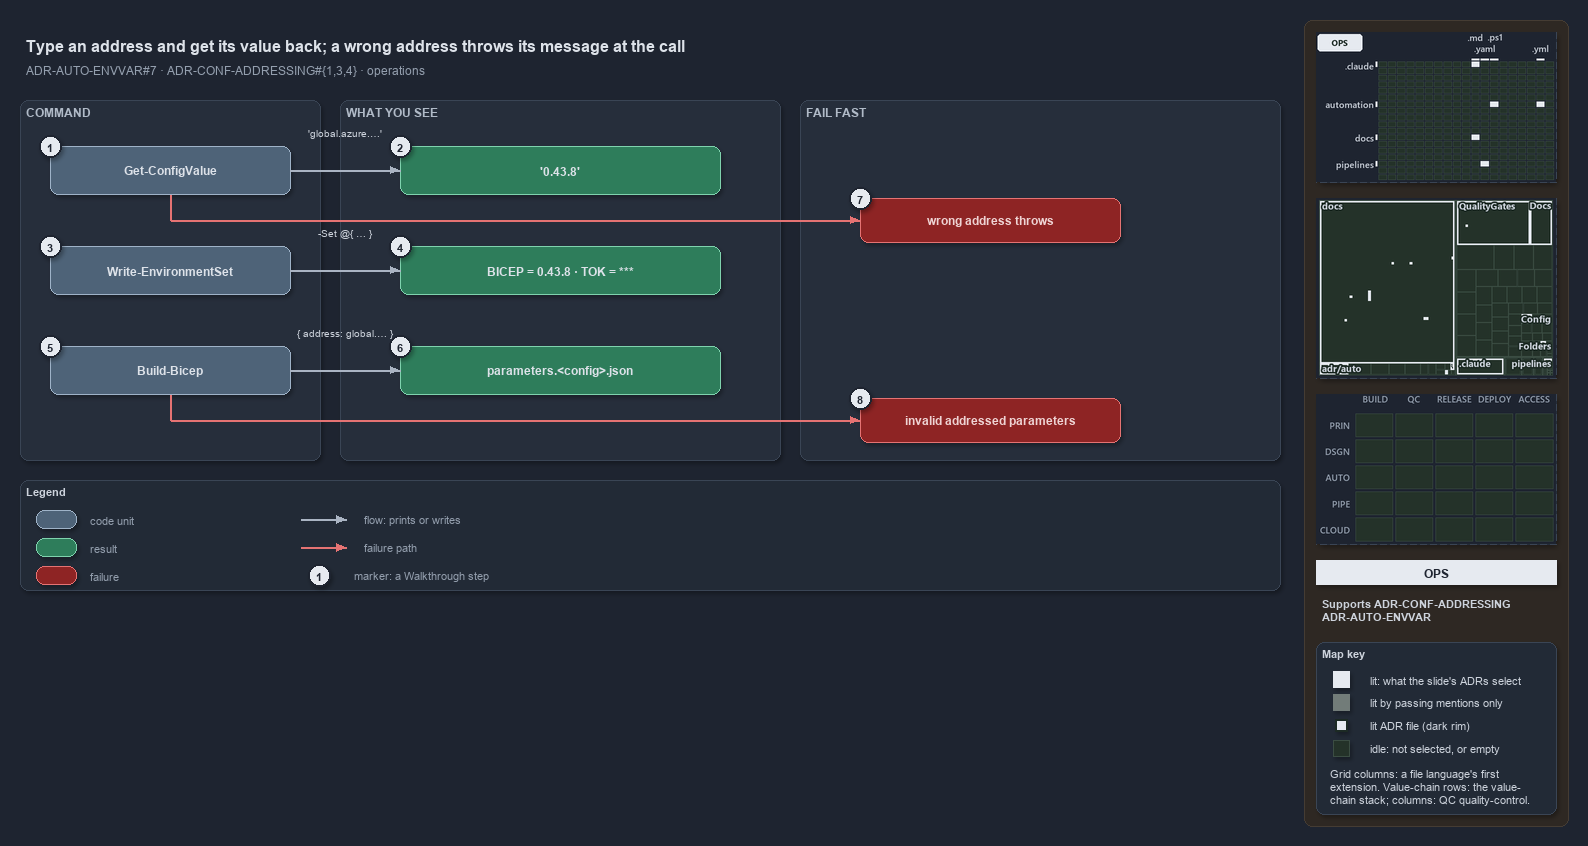

The diagram above was exported from draw.io. Its source (the exported page's mxGraphModel, read from the mxfile embedded in the PNG):
<mxGraphModel dx="1024" dy="768" grid="0" gridSize="10" guides="1" tooltips="1" connect="1" arrows="1" fold="1" page="1" pageScale="1" pageWidth="1572" pageHeight="660" background="#1E2430" math="0" shadow="1">
  <root>
    <mxCell id="0" />
    <mxCell id="1" parent="0" />
    <mxCell id="sidebar-bg" value="" style="rounded=1;arcSize=2;html=1;fillColor=#2E2823;strokeColor=#453C33;shadow=0;" vertex="1" parent="1">
      <mxGeometry x="1304" y="4" width="264" height="806" as="geometry" />
    </mxCell>
    <mxCell id="title" value="Type an address and get its value back; a wrong address throws its message at the call" style="text;html=1;align=left;verticalAlign=middle;fontSize=16;fontStyle=1;fontColor=#DDE2E9;" vertex="1" parent="1">
      <mxGeometry x="20" y="14" width="1260" height="30" as="geometry" />
    </mxCell>
    <mxCell id="subtitle" value="ADR-AUTO-ENVVAR#7 &amp;#183; ADR-CONF-ADDRESSING#{1,3,4} &amp;#183; operations" style="text;html=1;align=left;verticalAlign=middle;fontSize=12;fontColor=#949FAE;" vertex="1" parent="1">
      <mxGeometry x="20" y="44" width="1240" height="20" as="geometry" />
    </mxCell>
    <mxCell id="minimap-grid" value="" style="shape=image;imageAspect=0;rounded=1;arcSize=4;whiteSpace=wrap;html=1;fillColor=#262E3B;strokeColor=#3A4555;dashed=1;fontColor=#949FAE;fontSize=11;image=data:image/png,(base64 omitted: 11596 chars);" vertex="1" parent="1">
      <mxGeometry x="1316" y="16" width="240" height="150" as="geometry" />
    </mxCell>
    <mxCell id="minimap-tree" value="" style="shape=image;imageAspect=0;rounded=1;arcSize=4;whiteSpace=wrap;html=1;fillColor=#262E3B;strokeColor=#3A4555;dashed=1;fontColor=#949FAE;fontSize=11;image=data:image/png,(base64 omitted: 20460 chars);" vertex="1" parent="1">
      <mxGeometry x="1316" y="182" width="240" height="180" as="geometry" />
    </mxCell>
    <mxCell id="minimap-chain" value="" style="shape=image;imageAspect=0;rounded=1;arcSize=4;whiteSpace=wrap;html=1;fillColor=#262E3B;strokeColor=#3A4555;dashed=1;fontColor=#949FAE;fontSize=11;image=data:image/png,(base64 omitted: 11912 chars);" vertex="1" parent="1">
      <mxGeometry x="1316" y="378" width="240" height="150" as="geometry" />
    </mxCell>
    <mxCell id="lens-badge" value="OPS" style="rounded=0;whiteSpace=wrap;html=1;align=center;verticalAlign=middle;fontSize=12;fontStyle=1;fontColor=#1E2430;fillColor=#E6EAF0;strokeColor=none;" vertex="1" parent="1">
      <mxGeometry x="1316" y="544" width="240" height="24" as="geometry" />
    </mxCell>
    <mxCell id="supports" value="&lt;b&gt;Supports&lt;/b&gt; ADR-CONF-ADDRESSING&lt;br&gt;ADR-AUTO-ENVVAR" style="text;html=1;whiteSpace=wrap;align=left;verticalAlign=top;fontSize=11;fontColor=#CDD3DC;" vertex="1" parent="1">
      <mxGeometry x="1316" y="576" width="240" height="38" as="geometry" />
    </mxCell>
    <mxCell id="mapkey" value="&lt;b&gt;Map key&lt;/b&gt;" style="rounded=1;arcSize=6;whiteSpace=wrap;html=1;align=left;verticalAlign=top;fontSize=11;fontColor=#CDD3DC;fillColor=#222A36;strokeColor=#3A4555;spacingLeft=8;spacingTop=2;" vertex="1" parent="1">
      <mxGeometry x="1316" y="626" width="240" height="172" as="geometry" />
    </mxCell>
    <mxCell id="mapkey-lit" value="" style="rounded=0;html=1;fillColor=#E6EAF0;strokeColor=#E6EAF0;" vertex="1" parent="1">
      <mxGeometry x="1333.0" y="655.0" width="16" height="16" as="geometry" />
    </mxCell>
    <mxCell id="mapkey-lit-text" value="lit: what the slide's ADRs select" style="text;html=1;align=left;verticalAlign=middle;fontSize=11;fontColor=#CDD3DC;" vertex="1" parent="1">
      <mxGeometry x="1364" y="653" width="184" height="20" as="geometry" />
    </mxCell>
    <mxCell id="mapkey-touched" value="" style="rounded=0;html=1;fillColor=#727C79;strokeColor=#727C79;" vertex="1" parent="1">
      <mxGeometry x="1333.0" y="678.0" width="16" height="16" as="geometry" />
    </mxCell>
    <mxCell id="mapkey-touched-text" value="lit by passing mentions only" style="text;html=1;align=left;verticalAlign=middle;fontSize=11;fontColor=#CDD3DC;" vertex="1" parent="1">
      <mxGeometry x="1364" y="676" width="184" height="20" as="geometry" />
    </mxCell>
    <mxCell id="mapkey-adr" value="" style="rounded=0;html=1;fillColor=#E6EAF0;strokeColor=#1C2A24;strokeWidth=2;" vertex="1" parent="1">
      <mxGeometry x="1335.0" y="703.0" width="12" height="12" as="geometry" />
    </mxCell>
    <mxCell id="mapkey-adr-text" value="lit ADR file (dark rim)" style="text;html=1;align=left;verticalAlign=middle;fontSize=11;fontColor=#CDD3DC;" vertex="1" parent="1">
      <mxGeometry x="1364" y="699" width="184" height="20" as="geometry" />
    </mxCell>
    <mxCell id="mapkey-idle" value="" style="rounded=0;html=1;fillColor=#243229;strokeColor=#3B4D43;" vertex="1" parent="1">
      <mxGeometry x="1333.0" y="724.0" width="16" height="16" as="geometry" />
    </mxCell>
    <mxCell id="mapkey-idle-text" value="idle: not selected, or empty" style="text;html=1;align=left;verticalAlign=middle;fontSize=11;fontColor=#CDD3DC;" vertex="1" parent="1">
      <mxGeometry x="1364" y="722" width="184" height="20" as="geometry" />
    </mxCell>
    <mxCell id="mapkey-codes" value="Grid columns: a file language's first&lt;br&gt;extension. Value-chain rows: the value-&lt;br&gt;chain stack; columns: QC quality-control." style="text;html=1;align=left;verticalAlign=top;whiteSpace=wrap;fontSize=11;fontColor=#CDD3DC;" vertex="1" parent="1">
      <mxGeometry x="1324" y="746" width="224" height="46" as="geometry" />
    </mxCell>
    <mxCell id="band-cmd" value="COMMAND" style="rounded=1;html=1;arcSize=3;fillColor=#262E3B;strokeColor=#3A4555;verticalAlign=top;align=left;spacingLeft=8;fontStyle=1;fontSize=12;fontColor=#B0BAC7;" vertex="1" parent="1">
      <mxGeometry x="20" y="84" width="300" height="360" as="geometry" />
    </mxCell>
    <mxCell id="band-see" value="WHAT YOU SEE" style="rounded=1;html=1;arcSize=3;fillColor=#262E3B;strokeColor=#3A4555;verticalAlign=top;align=left;spacingLeft=8;fontStyle=1;fontSize=12;fontColor=#B0BAC7;" vertex="1" parent="1">
      <mxGeometry x="340" y="84" width="440" height="360" as="geometry" />
    </mxCell>
    <mxCell id="band-fail" value="FAIL FAST" style="rounded=1;html=1;arcSize=3;fillColor=#262E3B;strokeColor=#3A4555;verticalAlign=top;align=left;spacingLeft=8;fontStyle=1;fontSize=12;fontColor=#B0BAC7;" vertex="1" parent="1">
      <mxGeometry x="800" y="84" width="480" height="360" as="geometry" />
    </mxCell>
    <mxCell id="c-gcv" value="&lt;b&gt;Get-ConfigValue&lt;/b&gt;" style="rounded=1;whiteSpace=wrap;html=1;arcSize=20;fillColor=#4E6378;strokeColor=#9FB3C8;fontColor=#DDE2E9;fontSize=12;" vertex="1" parent="1">
      <mxGeometry x="50" y="130" width="240" height="48" as="geometry" />
    </mxCell>
    <mxCell id="c-wes" value="&lt;b&gt;Write-EnvironmentSet&lt;/b&gt;" style="rounded=1;whiteSpace=wrap;html=1;arcSize=20;fillColor=#4E6378;strokeColor=#9FB3C8;fontColor=#DDE2E9;fontSize=12;" vertex="1" parent="1">
      <mxGeometry x="50" y="230" width="240" height="48" as="geometry" />
    </mxCell>
    <mxCell id="c-build" value="&lt;b&gt;Build-Bicep&lt;/b&gt;" style="rounded=1;whiteSpace=wrap;html=1;arcSize=20;fillColor=#4E6378;strokeColor=#9FB3C8;fontColor=#DDE2E9;fontSize=12;" vertex="1" parent="1">
      <mxGeometry x="50" y="330" width="240" height="48" as="geometry" />
    </mxCell>
    <mxCell id="r-value" value="&lt;b&gt;'0.43.8'&lt;/b&gt;" style="rounded=1;whiteSpace=wrap;html=1;arcSize=20;fillColor=#2E7D5B;strokeColor=#7FD3AE;fontColor=#DDE2E9;fontSize=12;" vertex="1" parent="1">
      <mxGeometry x="400" y="130" width="320" height="48" as="geometry" />
    </mxCell>
    <mxCell id="r-env" value="&lt;b&gt;BICEP = 0.43.8 &amp;#183; TOK = ***&lt;/b&gt;" style="rounded=1;whiteSpace=wrap;html=1;arcSize=20;fillColor=#2E7D5B;strokeColor=#7FD3AE;fontColor=#DDE2E9;fontSize=12;" vertex="1" parent="1">
      <mxGeometry x="400" y="230" width="320" height="48" as="geometry" />
    </mxCell>
    <mxCell id="r-json" value="&lt;b&gt;parameters.&amp;lt;config&amp;gt;.json&lt;/b&gt;" style="rounded=1;whiteSpace=wrap;html=1;arcSize=20;fillColor=#2E7D5B;strokeColor=#7FD3AE;fontColor=#DDE2E9;fontSize=12;" vertex="1" parent="1">
      <mxGeometry x="400" y="330" width="320" height="48" as="geometry" />
    </mxCell>
    <mxCell id="edge-gcv-value" value="" style="edgeStyle=orthogonalEdgeStyle;rounded=1;html=1;fontSize=10;fontColor=#CDD3DC;endArrow=block;strokeColor=#AAB4C3;shadow=0;" edge="1" parent="1" source="c-gcv" target="r-value">
      <mxGeometry relative="1" as="geometry" />
    </mxCell>
    <mxCell id="edge-wes-env" value="" style="edgeStyle=orthogonalEdgeStyle;rounded=1;html=1;fontSize=10;fontColor=#CDD3DC;endArrow=block;strokeColor=#AAB4C3;shadow=0;" edge="1" parent="1" source="c-wes" target="r-env">
      <mxGeometry relative="1" as="geometry" />
    </mxCell>
    <mxCell id="edge-build-json" value="" style="edgeStyle=orthogonalEdgeStyle;rounded=1;html=1;fontSize=10;fontColor=#CDD3DC;endArrow=block;strokeColor=#AAB4C3;shadow=0;" edge="1" parent="1" source="c-build" target="r-json">
      <mxGeometry relative="1" as="geometry" />
    </mxCell>
    <mxCell id="note-gcv" value="'global.azure.&amp;#8230;'" style="text;html=1;align=center;verticalAlign=middle;fontSize=10.5;fontColor=#CDD3DC;" vertex="1" parent="1">
      <mxGeometry x="285" y="108" width="120" height="16" as="geometry" />
    </mxCell>
    <mxCell id="note-wes" value="-Set @{ &amp;#8230; }" style="text;html=1;align=center;verticalAlign=middle;fontSize=10.5;fontColor=#CDD3DC;" vertex="1" parent="1">
      <mxGeometry x="285" y="208" width="120" height="16" as="geometry" />
    </mxCell>
    <mxCell id="note-build" value="{ address: global.&amp;#8230; }" style="text;html=1;align=center;verticalAlign=middle;fontSize=10.5;fontColor=#CDD3DC;" vertex="1" parent="1">
      <mxGeometry x="280" y="308" width="130" height="16" as="geometry" />
    </mxCell>
    <mxCell id="f-address" value="&lt;b&gt;wrong address throws&lt;/b&gt;" style="rounded=1;whiteSpace=wrap;html=1;arcSize=20;fillColor=#8E2424;strokeColor=#E57373;fontColor=#EFD4D4;fontSize=12;" vertex="1" parent="1">
      <mxGeometry x="860" y="182" width="260" height="44" as="geometry" />
    </mxCell>
    <mxCell id="f-params" value="&lt;b&gt;invalid addressed parameters&lt;/b&gt;" style="rounded=1;whiteSpace=wrap;html=1;arcSize=20;fillColor=#8E2424;strokeColor=#E57373;fontColor=#EFD4D4;fontSize=12;" vertex="1" parent="1">
      <mxGeometry x="860" y="382" width="260" height="44" as="geometry" />
    </mxCell>
    <mxCell id="port-gcv-bottom" value="" style="text;html=1;strokeColor=none;fillColor=none;" vertex="1" parent="1">
      <mxGeometry x="170" y="178" width="1" height="1" as="geometry" />
    </mxCell>
    <mxCell id="port-gcv-turn" value="" style="text;html=1;strokeColor=none;fillColor=none;" vertex="1" parent="1">
      <mxGeometry x="170" y="204" width="1" height="1" as="geometry" />
    </mxCell>
    <mxCell id="port-build-bottom" value="" style="text;html=1;strokeColor=none;fillColor=none;" vertex="1" parent="1">
      <mxGeometry x="170" y="378" width="1" height="1" as="geometry" />
    </mxCell>
    <mxCell id="port-build-turn" value="" style="text;html=1;strokeColor=none;fillColor=none;" vertex="1" parent="1">
      <mxGeometry x="170" y="404" width="1" height="1" as="geometry" />
    </mxCell>
    <mxCell id="edge-gcv-down" value="" style="edgeStyle=orthogonalEdgeStyle;rounded=1;html=1;endArrow=none;strokeColor=#E57373;shadow=0;fontColor=#CDD3DC;" edge="1" parent="1" source="port-gcv-bottom" target="port-gcv-turn">
      <mxGeometry relative="1" as="geometry" />
    </mxCell>
    <mxCell id="edge-gcv-fail" value="" style="edgeStyle=orthogonalEdgeStyle;rounded=1;html=1;fontSize=10;fontColor=#CDD3DC;endArrow=block;strokeColor=#E57373;shadow=0;" edge="1" parent="1" source="port-gcv-turn" target="f-address">
      <mxGeometry relative="1" as="geometry" />
    </mxCell>
    <mxCell id="edge-build-down" value="" style="edgeStyle=orthogonalEdgeStyle;rounded=1;html=1;endArrow=none;strokeColor=#E57373;shadow=0;fontColor=#CDD3DC;" edge="1" parent="1" source="port-build-bottom" target="port-build-turn">
      <mxGeometry relative="1" as="geometry" />
    </mxCell>
    <mxCell id="edge-build-fail" value="" style="edgeStyle=orthogonalEdgeStyle;rounded=1;html=1;fontSize=10;fontColor=#CDD3DC;endArrow=block;strokeColor=#E57373;shadow=0;" edge="1" parent="1" source="port-build-turn" target="f-params">
      <mxGeometry relative="1" as="geometry" />
    </mxCell>
    <mxCell id="legend" value="&lt;b&gt;Legend&lt;/b&gt;" style="rounded=1;whiteSpace=wrap;html=1;arcSize=6;fillColor=#222A36;strokeColor=#3A4555;align=left;verticalAlign=top;spacing=8;fontSize=11;fontColor=#CDD3DC;" vertex="1" parent="1">
      <mxGeometry x="20" y="464" width="1260" height="110" as="geometry" />
    </mxCell>
    <mxCell id="lg-0" value="" style="rounded=1;html=1;arcSize=20;fillColor=#4E6378;strokeColor=#9FB3C8;" vertex="1" parent="1">
      <mxGeometry x="36" y="494" width="40" height="18" as="geometry" />
    </mxCell>
    <mxCell id="lg-0-t" value="code unit" style="text;html=1;align=left;verticalAlign=middle;fontSize=11;fontColor=#949FAE;" vertex="1" parent="1">
      <mxGeometry x="84" y="493" width="240" height="20" as="geometry" />
    </mxCell>
    <mxCell id="lg-1" value="" style="rounded=1;html=1;arcSize=20;fillColor=#2E7D5B;strokeColor=#7FD3AE;" vertex="1" parent="1">
      <mxGeometry x="36" y="522" width="40" height="18" as="geometry" />
    </mxCell>
    <mxCell id="lg-1-t" value="result" style="text;html=1;align=left;verticalAlign=middle;fontSize=11;fontColor=#949FAE;" vertex="1" parent="1">
      <mxGeometry x="84" y="521" width="240" height="20" as="geometry" />
    </mxCell>
    <mxCell id="lg-2" value="" style="rounded=1;html=1;arcSize=20;fillColor=#8E2424;strokeColor=#E57373;" vertex="1" parent="1">
      <mxGeometry x="36" y="550" width="40" height="18" as="geometry" />
    </mxCell>
    <mxCell id="lg-2-t" value="failure" style="text;html=1;align=left;verticalAlign=middle;fontSize=11;fontColor=#949FAE;" vertex="1" parent="1">
      <mxGeometry x="84" y="549" width="240" height="20" as="geometry" />
    </mxCell>
    <mxCell id="lg-3-a" value="" style="text;html=1;strokeColor=none;fillColor=none;" vertex="1" parent="1">
      <mxGeometry x="300" y="503" width="1" height="1" as="geometry" />
    </mxCell>
    <mxCell id="lg-3-b" value="" style="text;html=1;strokeColor=none;fillColor=none;" vertex="1" parent="1">
      <mxGeometry x="346" y="503" width="1" height="1" as="geometry" />
    </mxCell>
    <mxCell id="lg-3" value="" style="edgeStyle=orthogonalEdgeStyle;rounded=1;html=1;fontSize=10;fontColor=#CDD3DC;endArrow=block;strokeColor=#AAB4C3;shadow=0;" edge="1" parent="1" source="lg-3-a" target="lg-3-b">
      <mxGeometry relative="1" as="geometry" />
    </mxCell>
    <mxCell id="lg-3-t" value="flow: prints or writes" style="text;html=1;align=left;verticalAlign=middle;fontSize=11;fontColor=#949FAE;" vertex="1" parent="1">
      <mxGeometry x="358" y="493" width="240" height="20" as="geometry" />
    </mxCell>
    <mxCell id="lg-4-a" value="" style="text;html=1;strokeColor=none;fillColor=none;" vertex="1" parent="1">
      <mxGeometry x="300" y="531" width="1" height="1" as="geometry" />
    </mxCell>
    <mxCell id="lg-4-b" value="" style="text;html=1;strokeColor=none;fillColor=none;" vertex="1" parent="1">
      <mxGeometry x="346" y="531" width="1" height="1" as="geometry" />
    </mxCell>
    <mxCell id="lg-4" value="" style="edgeStyle=orthogonalEdgeStyle;rounded=1;html=1;fontSize=10;fontColor=#CDD3DC;endArrow=block;strokeColor=#E57373;shadow=0;" edge="1" parent="1" source="lg-4-a" target="lg-4-b">
      <mxGeometry relative="1" as="geometry" />
    </mxCell>
    <mxCell id="lg-4-t" value="failure path" style="text;html=1;align=left;verticalAlign=middle;fontSize=11;fontColor=#949FAE;" vertex="1" parent="1">
      <mxGeometry x="358" y="521" width="240" height="20" as="geometry" />
    </mxCell>
    <mxCell id="lg-5" value="1" style="ellipse;html=1;fillColor=#E6EAF0;strokeColor=#1E2430;strokeWidth=2;fontColor=#1E2430;fontStyle=1;fontSize=11;" vertex="1" parent="1">
      <mxGeometry x="308" y="548" width="22" height="22" as="geometry" />
    </mxCell>
    <mxCell id="lg-5-t" value="marker: a Walkthrough step" style="text;html=1;align=left;verticalAlign=middle;fontSize=11;fontColor=#949FAE;" vertex="1" parent="1">
      <mxGeometry x="348" y="549" width="240" height="20" as="geometry" />
    </mxCell>
    <mxCell id="mark-1" value="1" style="ellipse;html=1;fillColor=#E6EAF0;strokeColor=#1E2430;strokeWidth=2;fontColor=#1E2430;fontStyle=1;fontSize=11;" vertex="1" parent="1">
      <mxGeometry x="39" y="119" width="22" height="22" as="geometry" />
    </mxCell>
    <mxCell id="mark-2" value="2" style="ellipse;html=1;fillColor=#E6EAF0;strokeColor=#1E2430;strokeWidth=2;fontColor=#1E2430;fontStyle=1;fontSize=11;" vertex="1" parent="1">
      <mxGeometry x="389" y="119" width="22" height="22" as="geometry" />
    </mxCell>
    <mxCell id="mark-3" value="3" style="ellipse;html=1;fillColor=#E6EAF0;strokeColor=#1E2430;strokeWidth=2;fontColor=#1E2430;fontStyle=1;fontSize=11;" vertex="1" parent="1">
      <mxGeometry x="39" y="219" width="22" height="22" as="geometry" />
    </mxCell>
    <mxCell id="mark-4" value="4" style="ellipse;html=1;fillColor=#E6EAF0;strokeColor=#1E2430;strokeWidth=2;fontColor=#1E2430;fontStyle=1;fontSize=11;" vertex="1" parent="1">
      <mxGeometry x="389" y="219" width="22" height="22" as="geometry" />
    </mxCell>
    <mxCell id="mark-5" value="5" style="ellipse;html=1;fillColor=#E6EAF0;strokeColor=#1E2430;strokeWidth=2;fontColor=#1E2430;fontStyle=1;fontSize=11;" vertex="1" parent="1">
      <mxGeometry x="39" y="319" width="22" height="22" as="geometry" />
    </mxCell>
    <mxCell id="mark-6" value="6" style="ellipse;html=1;fillColor=#E6EAF0;strokeColor=#1E2430;strokeWidth=2;fontColor=#1E2430;fontStyle=1;fontSize=11;" vertex="1" parent="1">
      <mxGeometry x="389" y="319" width="22" height="22" as="geometry" />
    </mxCell>
    <mxCell id="mark-7" value="7" style="ellipse;html=1;fillColor=#E6EAF0;strokeColor=#1E2430;strokeWidth=2;fontColor=#1E2430;fontStyle=1;fontSize=11;" vertex="1" parent="1">
      <mxGeometry x="849" y="171" width="22" height="22" as="geometry" />
    </mxCell>
    <mxCell id="mark-8" value="8" style="ellipse;html=1;fillColor=#E6EAF0;strokeColor=#1E2430;strokeWidth=2;fontColor=#1E2430;fontStyle=1;fontSize=11;" vertex="1" parent="1">
      <mxGeometry x="849" y="371" width="22" height="22" as="geometry" />
    </mxCell>
  </root>
</mxGraphModel>